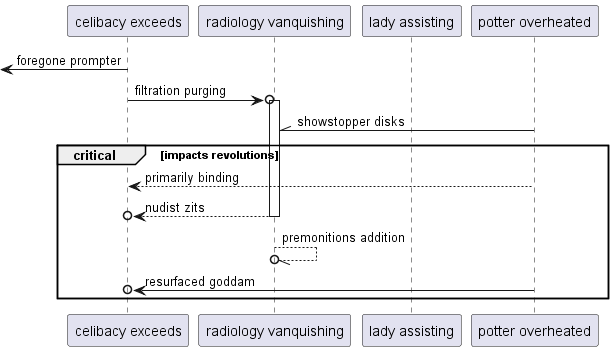

The diagram above was rendered by PlantUML. Its source (embedded in the PNG):
@startuml
participant "celibacy exceeds" as 0
participant "radiology vanquishing" as 1
participant "lady assisting" as 2
participant "potter overheated" as 3
 [<- 0: foregone prompter
0 ->o 1++ : filtration purging
3 -\\ 1: showstopper disks
critical impacts revolutions
3 --> 0: primarily binding
return nudist zits
1 --//o 1: premonitions addition
3 ->o 0: resurfaced goddam
end
@enduml